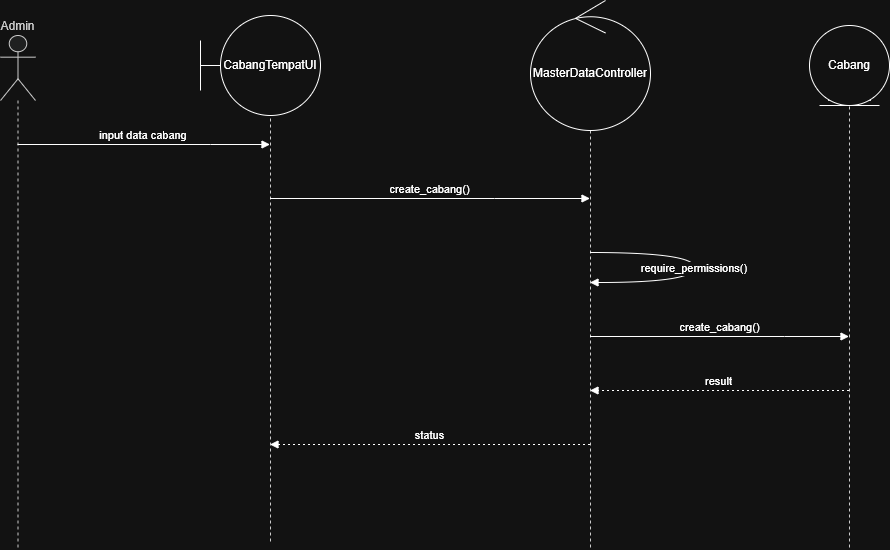

The diagram above was exported from draw.io. Its source (the exported page's mxGraphModel, read from the mxfile embedded in the PNG):
<mxGraphModel dx="1245" dy="1756" grid="1" gridSize="10" guides="1" tooltips="1" connect="1" arrows="1" fold="1" page="1" pageScale="1" pageWidth="850" pageHeight="1100" math="0" shadow="0">
  <root>
    <mxCell id="0" />
    <mxCell id="1" parent="0" />
    <mxCell id="NE2cbo3v3mJx8PdwL-s3-1" parent="1" style="shape=umlLifeline;perimeter=lifelinePerimeter;whiteSpace=wrap;container=1;dropTarget=0;collapsible=0;recursiveResize=0;outlineConnect=0;portConstraint=eastwest;newEdgeStyle={&quot;edgeStyle&quot;:&quot;elbowEdgeStyle&quot;,&quot;elbow&quot;:&quot;vertical&quot;,&quot;curved&quot;:0,&quot;rounded&quot;:0};participant=umlActor;verticalAlign=bottom;labelPosition=center;verticalLabelPosition=top;align=center;size=65;fillColor=light-dark(#eeeeee,#1f2020);strokeColor=light-dark(#999999,#cccccc);fontColor=light-dark(#333333,#cccccc);" value="Admin" vertex="1">
      <mxGeometry height="514" width="35" x="20" y="20" as="geometry" />
    </mxCell>
    <mxCell id="NE2cbo3v3mJx8PdwL-s3-2" parent="1" style="shape=umlLifeline;perimeter=lifelinePerimeter;whiteSpace=wrap;container=1;dropTarget=0;collapsible=0;recursiveResize=0;outlineConnect=0;portConstraint=eastwest;newEdgeStyle={&quot;edgeStyle&quot;:&quot;elbowEdgeStyle&quot;,&quot;elbow&quot;:&quot;vertical&quot;,&quot;curved&quot;:0,&quot;rounded&quot;:0};size=65;fillColor=light-dark(#eeeeee,#1f2020);strokeColor=light-dark(#999999,#cccccc);fontColor=light-dark(#333333,#cccccc);" value="&lt;&lt;boundary&gt;&gt; CabangTempatUI" vertex="1">
      <mxGeometry height="509" width="20" x="280" y="20" as="geometry" />
    </mxCell>
    <mxCell id="NE2cbo3v3mJx8PdwL-s3-3" parent="1" style="shape=umlLifeline;perimeter=lifelinePerimeter;whiteSpace=wrap;container=1;dropTarget=0;collapsible=0;recursiveResize=0;outlineConnect=0;portConstraint=eastwest;newEdgeStyle={&quot;edgeStyle&quot;:&quot;elbowEdgeStyle&quot;,&quot;elbow&quot;:&quot;vertical&quot;,&quot;curved&quot;:0,&quot;rounded&quot;:0};size=65;fillColor=light-dark(#eeeeee,#1f2020);strokeColor=light-dark(#999999,#cccccc);fontColor=light-dark(#333333,#cccccc);" value="&lt;&lt;control&gt;&gt; MasterDataController" vertex="1">
      <mxGeometry height="514" width="40" x="590" y="20" as="geometry" />
    </mxCell>
    <mxCell id="NE2cbo3v3mJx8PdwL-s3-4" parent="1" style="shape=umlLifeline;perimeter=lifelinePerimeter;whiteSpace=wrap;container=1;dropTarget=0;collapsible=0;recursiveResize=0;outlineConnect=0;portConstraint=eastwest;newEdgeStyle={&quot;edgeStyle&quot;:&quot;elbowEdgeStyle&quot;,&quot;elbow&quot;:&quot;vertical&quot;,&quot;curved&quot;:0,&quot;rounded&quot;:0};size=65;fillColor=light-dark(#eeeeee,#1f2020);strokeColor=light-dark(#999999,#cccccc);fontColor=light-dark(#333333,#cccccc);" value="&lt;&lt;entity&gt;&gt; Cabang" vertex="1">
      <mxGeometry height="514" width="42" x="848" y="20" as="geometry" />
    </mxCell>
    <mxCell id="NE2cbo3v3mJx8PdwL-s3-5" edge="1" parent="1" source="NE2cbo3v3mJx8PdwL-s3-1" style="verticalAlign=bottom;edgeStyle=elbowEdgeStyle;elbow=vertical;curved=0;rounded=0;endArrow=block;" target="NE2cbo3v3mJx8PdwL-s3-2" value="input data cabang">
      <mxGeometry relative="1" as="geometry">
        <Array as="points">
          <mxPoint x="230" y="129" />
        </Array>
      </mxGeometry>
    </mxCell>
    <mxCell id="NE2cbo3v3mJx8PdwL-s3-6" edge="1" parent="1" source="NE2cbo3v3mJx8PdwL-s3-2" style="verticalAlign=bottom;edgeStyle=elbowEdgeStyle;elbow=vertical;curved=0;rounded=0;endArrow=block;" target="NE2cbo3v3mJx8PdwL-s3-3" value="create_cabang()">
      <mxGeometry relative="1" as="geometry">
        <Array as="points">
          <mxPoint x="514" y="183" />
        </Array>
      </mxGeometry>
    </mxCell>
    <mxCell id="NE2cbo3v3mJx8PdwL-s3-7" edge="1" parent="1" source="NE2cbo3v3mJx8PdwL-s3-3" style="curved=1;endArrow=block;rounded=0;" target="NE2cbo3v3mJx8PdwL-s3-3" value="require_permissions()">
      <mxGeometry relative="1" as="geometry">
        <Array as="points">
          <mxPoint x="714" y="237" />
          <mxPoint x="714" y="267" />
        </Array>
      </mxGeometry>
    </mxCell>
    <mxCell id="NE2cbo3v3mJx8PdwL-s3-8" edge="1" parent="1" source="NE2cbo3v3mJx8PdwL-s3-3" style="verticalAlign=bottom;edgeStyle=elbowEdgeStyle;elbow=vertical;curved=0;rounded=0;endArrow=block;" target="NE2cbo3v3mJx8PdwL-s3-4" value="create_cabang()">
      <mxGeometry relative="1" as="geometry">
        <Array as="points">
          <mxPoint x="804" y="321" />
        </Array>
      </mxGeometry>
    </mxCell>
    <mxCell id="NE2cbo3v3mJx8PdwL-s3-9" edge="1" parent="1" source="NE2cbo3v3mJx8PdwL-s3-4" style="verticalAlign=bottom;edgeStyle=elbowEdgeStyle;elbow=vertical;curved=0;rounded=0;dashed=1;dashPattern=2 3;endArrow=block;" target="NE2cbo3v3mJx8PdwL-s3-3" value="result">
      <mxGeometry relative="1" as="geometry">
        <Array as="points">
          <mxPoint x="807" y="375" />
        </Array>
      </mxGeometry>
    </mxCell>
    <mxCell id="NE2cbo3v3mJx8PdwL-s3-10" edge="1" parent="1" source="NE2cbo3v3mJx8PdwL-s3-3" style="verticalAlign=bottom;edgeStyle=elbowEdgeStyle;elbow=vertical;curved=0;rounded=0;dashed=1;dashPattern=2 3;endArrow=block;" target="NE2cbo3v3mJx8PdwL-s3-2" value="status">
      <mxGeometry relative="1" as="geometry">
        <Array as="points">
          <mxPoint x="517" y="429" />
        </Array>
      </mxGeometry>
    </mxCell>
    <mxCell id="NE2cbo3v3mJx8PdwL-s3-11" parent="1" style="shape=umlBoundary;whiteSpace=wrap;html=1;" value="CabangTempatUI" vertex="1">
      <mxGeometry height="100" width="120" x="220" as="geometry" />
    </mxCell>
    <mxCell id="NE2cbo3v3mJx8PdwL-s3-12" parent="1" style="ellipse;shape=umlControl;whiteSpace=wrap;html=1;" value="MasterDataController" vertex="1">
      <mxGeometry height="130" width="120" x="550" y="-15" as="geometry" />
    </mxCell>
    <mxCell id="NE2cbo3v3mJx8PdwL-s3-13" parent="1" style="ellipse;shape=umlEntity;whiteSpace=wrap;html=1;" value="Cabang" vertex="1">
      <mxGeometry height="80" width="80" x="829" y="10" as="geometry" />
    </mxCell>
  </root>
</mxGraphModel>